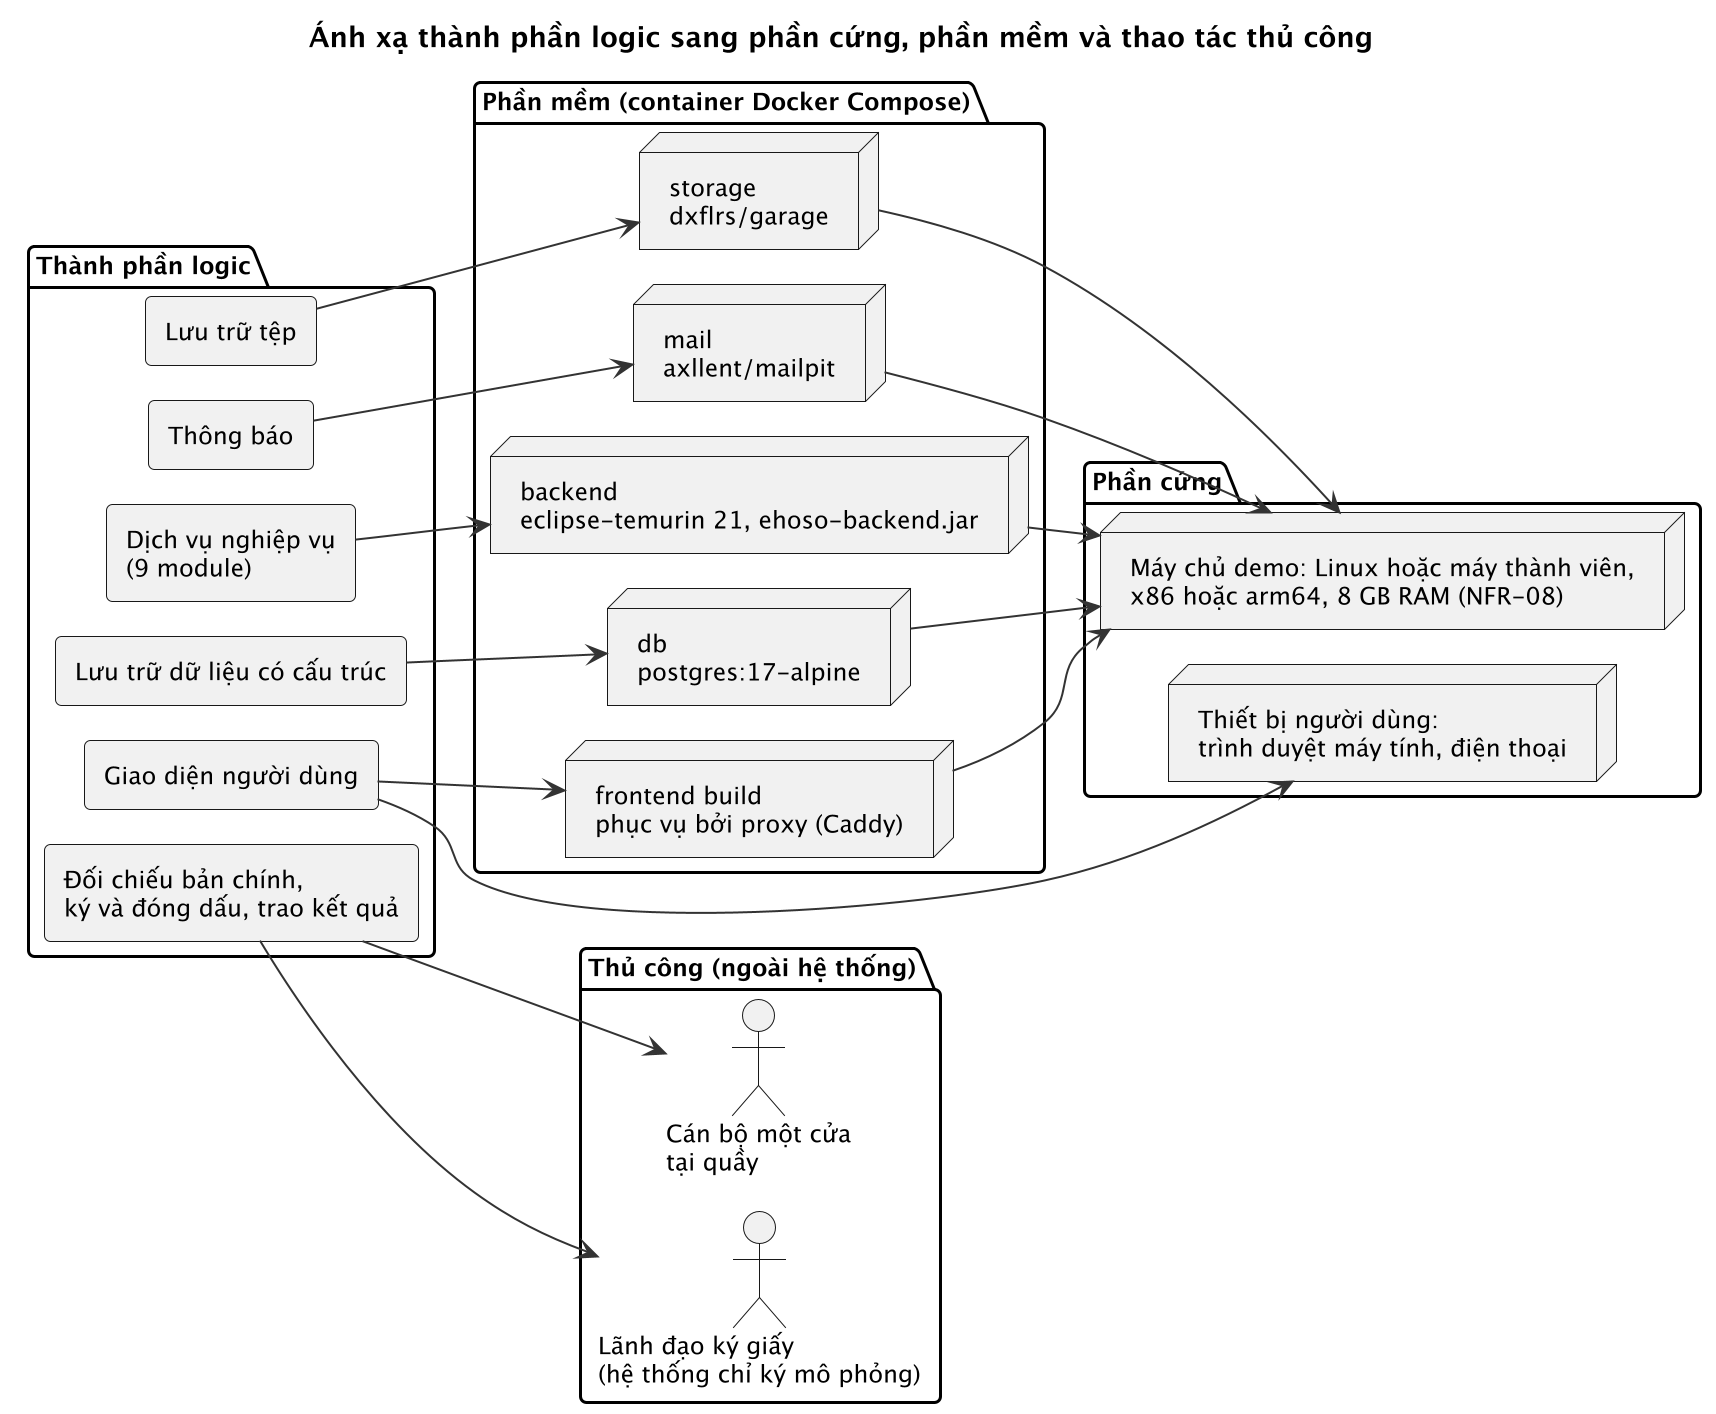

The diagram above was rendered by PlantUML. Its source (embedded in the PNG):
@startuml 26_anh_xa_logic_vat_ly
!pragma layout smetana
skinparam shadowing false
skinparam dpi 192
skinparam monochrome true
skinparam defaultFontName "Liberation Sans"
skinparam defaultFontSize 12
skinparam roundCorner 6
skinparam ArrowColor #333333
skinparam BackgroundColor white
title Ánh xạ thành phần logic sang phần cứng, phần mềm và thao tác thủ công
left to right direction
package "Thành phần logic" {
  rectangle "Giao diện người dùng" as L1
  rectangle "Dịch vụ nghiệp vụ\n(9 module)" as L2
  rectangle "Lưu trữ dữ liệu có cấu trúc" as L3
  rectangle "Lưu trữ tệp" as L4
  rectangle "Thông báo" as L5
  rectangle "Đối chiếu bản chính,\nký và đóng dấu, trao kết quả" as L6
}
package "Phần mềm (container Docker Compose)" {
  node "frontend build\nphục vụ bởi proxy (Caddy)" as S1
  node "backend\neclipse-temurin 21, ehoso-backend.jar" as S2
  node "db\npostgres:17-alpine" as S3
  node "storage\ndxflrs/garage" as S4
  node "mail\naxllent/mailpit" as S5
}
package "Phần cứng" {
  node "Máy chủ demo: Linux hoặc máy thành viên,\nx86 hoặc arm64, 8 GB RAM (NFR-08)" as H1
  node "Thiết bị người dùng:\ntrình duyệt máy tính, điện thoại" as H2
}
package "Thủ công (ngoài hệ thống)" {
  actor "Cán bộ một cửa\ntại quầy" as M1
  actor "Lãnh đạo ký giấy\n(hệ thống chỉ ký mô phỏng)" as M2
}
L1 --> S1
L1 --> H2
L2 --> S2
L3 --> S3
L4 --> S4
L5 --> S5
L6 --> M1
L6 --> M2
S1 --> H1
S2 --> H1
S3 --> H1
S4 --> H1
S5 --> H1
@enduml